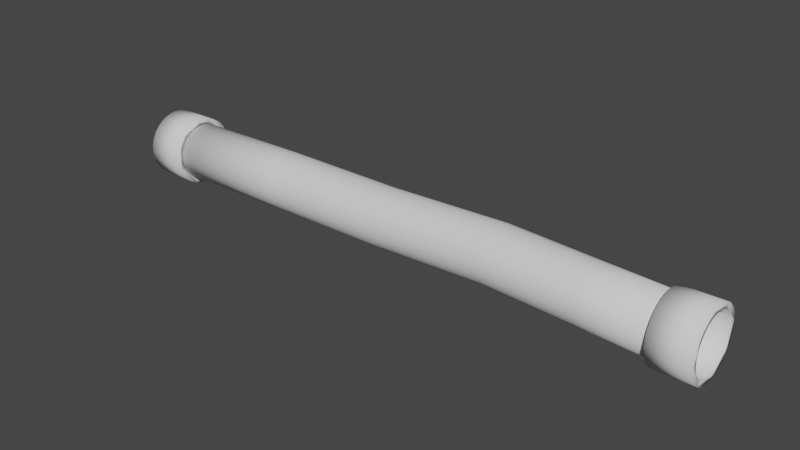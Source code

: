 # Source: PipeStraight.blend  (saved by Blender 2.93.21; exported with 4.5.12 LTS)
import bpy
from mathutils import Matrix  # noqa: F401  (used for matrix-valued properties, if any)

bpy.ops.wm.read_factory_settings(use_empty=True)
scene = bpy.context.scene
scene.name = 'Scene'

# ---- collections
col_collection = bpy.data.collections.new('Collection'); scene.collection.children.link(col_collection)

# ---- world
world_world = bpy.data.worlds.new('World'); scene.world = world_world
world_world.use_nodes = True; world_world.node_tree.nodes.clear()
_N = world_world.node_tree.nodes; _L = world_world.node_tree.links
n0 = _N.new('ShaderNodeOutputWorld'); n0.name = 'World Output'; n0.location = (300, 300)
n1 = _N.new('ShaderNodeBackground'); n1.name = 'Background'; n1.location = (10, 300)
n1.inputs[0].default_value = (0.05088, 0.05088, 0.05088, 1.0)
_L.new(n1.outputs[0], n0.inputs[0])
n0.is_active_output = True
world_world.color = (0.05088, 0.05088, 0.05088)
world_world.use_sun_shadow = False
world_world.sun_shadow_jitter_overblur = 0.0

# ---- meshes
me_cylinder_001 = bpy.data.meshes.new('Cylinder.001')
me_cylinder_001.from_pydata([(-2.681e-06, 1.2, -12.7), (-2.232e-06, 1.2, -11.3), (-6.126e-06, 1.2, -31.3), (-6.575e-06, 1.2, -32.7), (-0.2341, 1.177, -31.3), (-0.2341, 1.177, -32.7), (-0.4592, 1.109, -31.3), (-0.4592, 1.109, -32.7), (-0.6667, 0.9978, -31.3), (-0.6667, 0.9978, -32.7), (-0.8485, 0.8485, -31.3), (-0.8485, 0.8485, -32.7), (-0.9978, 0.6667, -31.3), (-0.9978, 0.6667, -32.7), (-1.109, 0.4592, -31.3), (-1.109, 0.4592, -32.7), (-1.177, 0.2341, -31.3), (-1.177, 0.2341, -32.7), (-1.2, 3.831e-06, -31.3), (-1.2, 4.342e-06, -32.7), (-1.177, -0.2341, -31.3), (-1.177, -0.2341, -32.7), (-1.109, -0.4592, -31.3), (-1.109, -0.4592, -32.7), (-0.9978, -0.6667, -31.3), (-0.9978, -0.6667, -32.7), (-0.8485, -0.8485, -31.3), (-0.8485, -0.8485, -32.7), (-0.6667, -0.9978, -31.3), (-0.6667, -0.9978, -32.7), (-0.4592, -1.109, -31.3), (-0.4592, -1.109, -32.7), (-0.2341, -1.177, -31.3), (-0.2341, -1.177, -32.7), (-5.697e-06, -1.2, -31.3), (-6.146e-06, -1.2, -32.7), (0.2341, -1.177, -31.3), (0.2341, -1.177, -32.7), (0.4592, -1.109, -31.3), (0.4592, -1.109, -32.7), (0.6667, -0.9978, -31.3), (0.6667, -0.9978, -32.7), (0.8485, -0.8485, -31.3), (0.8485, -0.8485, -32.7), (0.9978, -0.6667, -31.3), (0.9978, -0.6667, -32.7), (1.109, -0.4592, -31.3), (1.109, -0.4592, -32.7), (1.177, -0.2341, -31.3), (1.177, -0.2341, -32.7), (1.2, 4.221e-06, -31.3), (1.2, 4.731e-06, -32.7), (1.177, 0.2341, -31.3), (1.177, 0.2341, -32.7), (1.109, 0.4592, -31.3), (1.109, 0.4592, -32.7), (0.9978, 0.6667, -31.3), (0.9978, 0.6667, -32.7), (0.8485, 0.8485, -31.3), (0.8485, 0.8485, -32.7), (0.6667, 0.9978, -31.3), (0.6667, 0.9978, -32.7), (0.4592, 1.109, -31.3), (0.4592, 1.109, -32.7), (0.2341, 1.177, -31.3), (0.2341, 1.177, -32.7), (-0.2341, 1.177, -11.3), (-0.2341, 1.177, -12.7), (-0.4592, 1.109, -11.3), (-0.4592, 1.109, -12.7), (-0.6667, 0.9978, -11.3), (-0.6667, 0.9978, -12.7), (-0.8485, 0.8485, -11.3), (-0.8485, 0.8485, -12.7), (-0.9978, 0.6667, -11.3), (-0.9978, 0.6667, -12.7), (-1.109, 0.4592, -11.3), (-1.109, 0.4592, -12.7), (-1.177, 0.2341, -11.3), (-1.177, 0.2341, -12.7), (-1.2, 1.144e-06, -11.3), (-1.2, 1.655e-06, -12.7), (-1.177, -0.2341, -11.3), (-1.177, -0.2341, -12.7), (-1.109, -0.4592, -11.3), (-1.109, -0.4592, -12.7), (-0.9978, -0.6667, -11.3), (-0.9978, -0.6667, -12.7), (-0.8485, -0.8485, -11.3), (-0.8485, -0.8485, -12.7), (-0.6667, -0.9978, -11.3), (-0.6667, -0.9978, -12.7), (-0.4592, -1.109, -11.3), (-0.4592, -1.109, -12.7), (-0.2341, -1.177, -11.3), (-0.2341, -1.177, -12.7), (-1.803e-06, -1.2, -11.3), (-2.252e-06, -1.2, -12.7), (0.2341, -1.177, -11.3), (0.2341, -1.177, -12.7), (0.4592, -1.109, -11.3), (0.4592, -1.109, -12.7), (0.6667, -0.9978, -11.3), (0.6667, -0.9978, -12.7), (0.8485, -0.8485, -11.3), (0.8485, -0.8485, -12.7), (0.9978, -0.6667, -11.3), (0.9978, -0.6667, -12.7), (1.109, -0.4592, -11.3), (1.109, -0.4592, -12.7), (1.177, -0.2341, -11.3), (1.177, -0.2341, -12.7), (1.2, 1.533e-06, -11.3), (1.2, 2.044e-06, -12.7), (1.177, 0.2341, -11.3), (1.177, 0.2341, -12.7), (1.109, 0.4592, -11.3), (1.109, 0.4592, -12.7), (0.9978, 0.6667, -11.3), (0.9978, 0.6667, -12.7), (0.8485, 0.8485, -11.3), (0.8485, 0.8485, -12.7), (0.6667, 0.9978, -11.3), (0.6667, 0.9978, -12.7), (0.4592, 1.109, -11.3), (0.4592, 1.109, -12.7), (0.2341, 1.177, -11.3), (0.2341, 1.177, -12.7), (-0.06756, -1.039, -12.7), (-0.004507, -1.003, -11.3), (-0.06756, 0.9607, -12.7), (-0.004506, 0.9974, -11.3), (-0.2008, -0.9834, -32.7), (-0.2276, -0.9957, -31.3), (0.1626, 0.9658, -31.3), (-1.048, -0.2344, -12.7), (-0.03253, 0.985, -31.3), (0.8257, -0.5582, -32.7), (-1.068, -0.03933, -12.7), (0.523, 0.8165, -31.3), (0.9943, -0.002635, -32.7), (0.6746, 0.6922, -31.3), (-0.7747, -0.7464, -12.7), (0.975, -0.1977, -32.7), (-0.2008, 0.9782, -32.7), (-0.2276, 0.9658, -31.3), (-0.899, -0.5949, -12.7), (0.3502, 0.9089, -31.3), (-0.9914, -0.422, -12.7), (0.9181, -0.3853, -32.7), (0.7026, 0.7045, -11.3), (0.1893, -0.9834, -32.7), (0.1626, -0.9957, -31.3), (0.5511, 0.8288, -11.3), (0.9194, 0.3801, -11.3), (0.9763, 0.1925, -11.3), (0.827, 0.5529, -11.3), (-0.005746, 0.9974, -32.7), (-0.2627, -1.02, -12.7), (-0.005746, -1.003, -32.7), (-0.1996, -0.9834, -11.3), (-0.03253, -1.015, -31.3), (0.1275, 0.9415, -12.7), (0.1906, 0.9782, -11.3), (-0.3884, 0.9212, -32.7), (-0.4152, 0.9089, -31.3), (0.3769, -0.9265, -32.7), (0.3502, -0.9388, -31.3), (-0.899, 0.5162, -12.7), (-0.7747, 0.6678, -12.7), (-0.4502, 0.8845, -12.7), (-1.006, -0.002635, -32.7), (-0.9865, -0.1977, -32.7), (-0.6231, 0.7921, -12.7), (-0.5613, -0.8341, -32.7), (-0.7129, -0.7097, -32.7), (0.3151, 0.8845, -12.7), (0.3782, 0.9213, -11.3), (-0.3884, -0.9265, -32.7), (-0.4502, -0.9632, -12.7), (0.5498, -0.8341, -32.7), (0.523, -0.8464, -31.3), (-0.3872, -0.9265, -11.3), (-0.8372, -0.5582, -32.7), (-0.836, -0.5582, -11.3), (-0.5613, 0.8288, -32.7), (-0.5601, -0.8341, -11.3), (-0.5881, 0.8165, -31.3), (-0.7116, -0.7097, -11.3), (0.1906, -0.9834, -11.3), (0.3782, -0.9265, -11.3), (0.1275, -1.02, -12.7), (0.488, 0.7921, -12.7), (0.7014, -0.7097, -32.7), (0.6746, -0.7221, -31.3), (-0.6231, -0.8708, -12.7), (-0.7129, 0.7045, -32.7), (-0.7396, 0.6922, -31.3), (0.7989, -0.5705, -31.3), (-0.9853, -0.1977, -11.3), (0.6395, 0.6678, -12.7), (-0.8372, 0.5529, -32.7), (-1.005, -0.002621, -11.3), (0.3151, -0.9632, -12.7), (-0.864, 0.5406, -31.3), (-0.9284, -0.3853, -11.3), (-0.9865, 0.1925, -32.7), (-0.9296, 0.38, -32.7), (0.8913, -0.3976, -31.3), (-0.9564, 0.3677, -31.3), (0.7639, 0.5162, -12.7), (-1.048, 0.1558, -12.7), (-0.9914, 0.3434, -12.7), (0.7026, -0.7097, -11.3), (0.9483, -0.21, -31.3), (0.488, -0.8708, -12.7), (0.5511, -0.8341, -11.3), (0.1893, 0.9781, -32.7), (-0.2627, 0.9415, -12.7), (-1.013, 0.1801, -31.3), (0.3769, 0.9212, -32.7), (0.5498, 0.8288, -32.7), (0.8257, 0.5529, -32.7), (0.975, 0.1925, -32.7), (0.9181, 0.38, -32.7), (0.8563, 0.3433, -12.7), (0.7014, 0.7045, -32.7), (0.9675, -0.01495, -31.3), (-1.033, -0.01495, -31.3), (0.8563, -0.422, -12.7), (0.7639, -0.5949, -12.7), (0.6395, -0.7464, -12.7), (-0.9853, 0.1925, -11.3), (-0.836, 0.5529, -11.3), (-0.9284, 0.3801, -11.3), (0.9132, 0.1558, -12.7), (-0.3872, 0.9213, -11.3), (-0.5601, 0.8288, -11.3), (0.9483, 0.1801, -31.3), (0.827, -0.5582, -11.3), (-1.013, -0.21, -31.3), (0.9324, -0.03933, -12.7), (-0.7116, 0.7045, -11.3), (0.9132, -0.2344, -12.7), (0.8913, 0.3677, -31.3), (0.9763, -0.1977, -11.3), (0.9194, -0.3853, -11.3), (-0.9296, -0.3853, -32.7), (0.9955, -0.002621, -11.3), (-0.9564, -0.3976, -31.3), (-0.4152, -0.9388, -31.3), (0.7989, 0.5406, -31.3), (-0.864, -0.5705, -31.3), (-0.1996, 0.9782, -11.3), (-0.5881, -0.8464, -31.3), (-0.7396, -0.7221, -31.3), (-6.036e-06, 1.0, -32.0), (-2.57e-06, 1.0, -12.2), (0.1951, 0.9808, -32.0), (0.1951, 0.9808, -12.2), (0.3827, 0.9239, -32.0), (0.3827, 0.9239, -12.2), (0.5556, 0.8315, -32.0), (0.5556, 0.8315, -12.2), (0.7071, 0.7071, -32.0), (0.7071, 0.7071, -12.2), (0.8315, 0.5556, -32.0), (0.8315, 0.5556, -12.2), (0.9239, 0.3827, -32.0), (0.9239, 0.3827, -12.2), (0.9808, 0.1951, -32.0), (0.9808, 0.1951, -12.2), (1.0, 4.121e-06, -32.0), (1.0, 1.73e-06, -12.2), (0.9808, -0.1951, -32.0), (0.9808, -0.1951, -12.2), (0.9239, -0.3827, -32.0), (0.9239, -0.3827, -12.2), (0.8315, -0.5556, -32.0), (0.8315, -0.5556, -12.2), (0.7071, -0.7071, -32.0), (0.7071, -0.7071, -12.2), (0.5556, -0.8315, -32.0), (0.5556, -0.8315, -12.2), (0.3827, -0.9239, -32.0), (0.3827, -0.9239, -12.2), (0.1951, -0.9808, -32.0), (0.1951, -0.9808, -12.2), (-6.123e-06, -1.0, -32.0), (-2.658e-06, -1.0, -12.2), (-0.1951, -0.9808, -32.0), (-0.1951, -0.9808, -12.2), (-0.3827, -0.9239, -32.0), (-0.3827, -0.9239, -12.2), (-0.5556, -0.8315, -32.0), (-0.5556, -0.8315, -12.2), (-0.7071, -0.7071, -32.0), (-0.7071, -0.7071, -12.2), (-0.8315, -0.5556, -32.0), (-0.8315, -0.5556, -12.2), (-0.9239, -0.3827, -32.0), (-0.9239, -0.3827, -12.2), (-0.9808, -0.1951, -32.0), (-0.9808, -0.1951, -12.2), (-1.0, 4.177e-06, -32.0), (-1.0, 1.785e-06, -12.2), (-0.9808, 0.1951, -32.0), (-0.9808, 0.1951, -12.2), (-0.9239, 0.3827, -32.0), (-0.9239, 0.3827, -12.2), (-0.8315, 0.5556, -32.0), (-0.8315, 0.5556, -12.2), (-0.7071, 0.7071, -32.0), (-0.7071, 0.7071, -12.2), (-0.5556, 0.8315, -32.0), (-0.5556, 0.8315, -12.2), (-0.3827, 0.9239, -32.0), (-0.3827, 0.9239, -12.2), (-0.1951, 0.9808, -32.0), (-0.1951, 0.9808, -12.2), (-0.1153, 0.947, -26.97), (0.07977, 0.9278, -26.97), (0.2674, 0.8708, -26.97), (0.4402, 0.7784, -26.97), (0.5918, 0.6541, -26.97), (0.7161, 0.5025, -26.97), (0.8086, 0.3297, -26.97), (0.8655, 0.1421, -26.97), (0.8847, -0.05303, -26.97), (0.8655, -0.2481, -26.97), (0.8086, -0.4357, -26.97), (0.7161, -0.6086, -26.97), (0.5918, -0.7601, -26.97), (0.4402, -0.8845, -26.97), (0.2674, -0.9769, -26.97), (0.07977, -1.034, -26.97), (-0.1153, -1.053, -26.97), (-0.3104, -1.034, -26.97), (-0.498, -0.9769, -26.97), (-0.6709, -0.8845, -26.97), (-0.8224, -0.7601, -26.97), (-0.9468, -0.6086, -26.97), (-1.039, -0.4357, -26.97), (-1.096, -0.2481, -26.97), (-1.115, -0.05303, -26.97), (-1.096, 0.1421, -26.97), (-1.039, 0.3297, -26.97), (-0.9468, 0.5025, -26.97), (-0.8224, 0.6541, -26.97), (-0.6709, 0.7784, -26.97), (-0.498, 0.8708, -26.97), (-0.3104, 0.9278, -26.97), (-0.232, 1.02, -18.27), (-0.03695, 1.001, -18.27), (0.1506, 0.9439, -18.27), (0.3235, 0.8515, -18.27), (0.4751, 0.7272, -18.27), (0.5994, 0.5756, -18.27), (0.6918, 0.4028, -18.27), (0.7487, 0.2152, -18.27), (0.768, 0.02007, -18.27), (0.7487, -0.175, -18.27), (0.6918, -0.3626, -18.27), (0.5994, -0.5355, -18.27), (0.4751, -0.687, -18.27), (0.3235, -0.8114, -18.27), (0.1506, -0.9038, -18.27), (-0.03695, -0.9607, -18.27), (-0.232, -0.9799, -18.27), (-0.4271, -0.9607, -18.27), (-0.6147, -0.9038, -18.27), (-0.7876, -0.8114, -18.27), (-0.9391, -0.687, -18.27), (-1.064, -0.5355, -18.27), (-1.156, -0.3626, -18.27), (-1.213, -0.175, -18.27), (-1.232, 0.02007, -18.27), (-1.213, 0.2152, -18.27), (-1.156, 0.4028, -18.27), (-1.064, 0.5756, -18.27), (-0.9391, 0.7272, -18.27), (-0.7876, 0.8515, -18.27), (-0.6147, 0.9439, -18.27), (-0.4271, 1.001, -18.27), (0.1733, 1.081, -22.71), (0.3609, 1.024, -22.71), (0.5338, 0.9315, -22.71), (0.6853, 0.8071, -22.71), (0.8097, 0.6556, -22.71), (0.9021, 0.4827, -22.71), (0.959, 0.2951, -22.71), (0.9782, 0.1, -22.71), (0.959, -0.09509, -22.71), (0.9021, -0.2827, -22.71), (0.8097, -0.4556, -22.71), (0.6853, -0.6071, -22.71), (0.5338, -0.7315, -22.71), (0.3609, -0.8239, -22.71), (0.1733, -0.8808, -22.71), (-0.02176, -0.9, -22.71), (-0.2169, -0.8808, -22.71), (-0.4044, -0.8239, -22.71), (-0.5773, -0.7315, -22.71), (-0.7289, -0.6071, -22.71), (-0.8532, -0.4556, -22.71), (-0.9456, -0.2827, -22.71), (-1.003, -0.09509, -22.71), (-1.022, 0.1, -22.71), (-1.003, 0.2951, -22.71), (-0.9456, 0.4827, -22.71), (-0.8532, 0.6556, -22.71), (-0.7289, 0.8071, -22.71), (-0.5773, 0.9315, -22.71), (-0.4044, 1.024, -22.71), (-0.2169, 1.081, -22.71), (-0.02176, 1.1, -22.71), (-0.1718, 0.9, -15.01), (0.02333, 0.8808, -15.01), (0.2109, 0.8239, -15.01), (0.3838, 0.7315, -15.01), (0.5353, 0.6071, -15.01), (0.6597, 0.4556, -15.01), (0.7521, 0.2827, -15.01), (0.809, 0.09509, -15.01), (0.8282, -0.1, -15.01), (0.809, -0.2951, -15.01), (0.7521, -0.4827, -15.01), (0.6597, -0.6556, -15.01), (0.5353, -0.8071, -15.01), (0.3838, -0.9315, -15.01), (0.2109, -1.024, -15.01), (0.02333, -1.081, -15.01), (-0.1718, -1.1, -15.01), (-0.3668, -1.081, -15.01), (-0.5544, -1.024, -15.01), (-0.7273, -0.9315, -15.01), (-0.8789, -0.8071, -15.01), (-1.003, -0.6556, -15.01), (-1.096, -0.4827, -15.01), (-1.153, -0.2951, -15.01), (-1.172, -0.1, -15.01), (-1.153, 0.09509, -15.01), (-1.096, 0.2827, -15.01), (-1.003, 0.4556, -15.01), (-0.8789, 0.6071, -15.01), (-0.7273, 0.7315, -15.01), (-0.5544, 0.8239, -15.01), (-0.3668, 0.8808, -15.01)], [], [(148, 85, 83, 81, 79, 77, 75, 73, 71, 69, 67, 0, 127, 125, 123, 121, 119, 117, 115, 113, 111, 109, 107, 105, 103, 101, 99, 97, 95, 93, 91, 195, 179, 158, 128, 191, 203, 215, 231, 230, 229, 243, 241, 235, 225, 210, 200, 192, 176, 162, 130, 218, 170, 173, 169, 168, 212, 211, 138, 135), (91, 89, 87, 85, 148, 146, 142, 195), (2, 3, 5, 4), (122, 123, 125, 124), (4, 5, 7, 6), (120, 121, 123, 122), (6, 7, 9, 8), (118, 119, 121, 120), (8, 9, 11, 10), (116, 117, 119, 118), (10, 11, 13, 12), (114, 115, 117, 116), (12, 13, 15, 14), (112, 113, 115, 114), (14, 15, 17, 16), (110, 111, 113, 112), (16, 17, 19, 18), (108, 109, 111, 110), (18, 19, 21, 20), (106, 107, 109, 108), (20, 21, 23, 22), (104, 105, 107, 106), (22, 23, 25, 24), (102, 103, 105, 104), (24, 25, 27, 26), (100, 101, 103, 102), (26, 27, 29, 28), (98, 99, 101, 100), (28, 29, 31, 30), (96, 97, 99, 98), (30, 31, 33, 32), (94, 95, 97, 96), (32, 33, 35, 34), (92, 93, 95, 94), (34, 35, 37, 36), (90, 91, 93, 92), (36, 37, 39, 38), (88, 89, 91, 90), (38, 39, 41, 40), (86, 87, 89, 88), (40, 41, 43, 42), (84, 85, 87, 86), (42, 43, 45, 44), (82, 83, 85, 84), (44, 45, 47, 46), (80, 81, 83, 82), (46, 47, 49, 48), (78, 79, 81, 80), (48, 49, 51, 50), (76, 77, 79, 78), (50, 51, 53, 52), (74, 75, 77, 76), (52, 53, 55, 54), (72, 73, 75, 74), (54, 55, 57, 56), (70, 71, 73, 72), (56, 57, 59, 58), (186, 90, 92, 94, 96, 98, 100, 102, 104, 106, 108, 110, 112, 114, 116, 118, 120, 122, 124, 126, 1, 66, 68, 70, 72, 74, 76, 78, 80, 82, 84, 205, 199, 202, 232, 234, 233, 242, 237, 236, 253, 131, 163, 177, 153, 150, 156, 154, 155, 248, 245, 246, 239, 213, 216, 190, 189, 129, 160, 182), (205, 84, 86, 88, 90, 186, 188, 184), (68, 69, 71, 70), (58, 59, 61, 60), (126, 127, 0, 1), (66, 67, 69, 68), (60, 61, 63, 62), (174, 29, 27, 25, 23, 21, 19, 17, 206, 171, 172, 247, 183, 175), (206, 17, 15, 13, 11, 9, 7, 5, 3, 65, 63, 61, 59, 57, 55, 53, 51, 49, 47, 45, 43, 41, 39, 37, 35, 33, 31, 29, 174, 178, 132, 159, 151, 166, 180, 193, 137, 149, 143, 140, 223, 224, 222, 226, 221, 220, 217, 157, 144, 164, 185, 196, 201, 207), (1, 0, 67, 66), (62, 63, 65, 64), (124, 125, 127, 126), (64, 65, 3, 2), (16, 18, 20, 22, 24, 26, 255, 252, 249, 240, 228, 219), (255, 26, 28, 30, 32, 34, 36, 38, 40, 42, 44, 46, 48, 50, 52, 54, 56, 58, 60, 62, 64, 2, 4, 6, 8, 10, 12, 14, 16, 219, 209, 204, 197, 187, 165, 145, 136, 134, 147, 139, 141, 251, 244, 238, 227, 214, 208, 198, 194, 181, 167, 152, 161, 133, 250, 254), (131, 130, 162, 163), (163, 162, 176, 177), (177, 176, 192, 153), (153, 192, 200, 150), (156, 150, 200, 210), (154, 156, 210, 225), (155, 154, 225, 235), (241, 248, 155, 235), (248, 241, 243, 245), (243, 229, 246, 245), (229, 230, 239, 246), (213, 239, 230, 231), (216, 213, 231, 215), (190, 216, 215, 203), (189, 190, 203, 191), (191, 128, 129, 189), (129, 128, 158, 160), (158, 179, 182, 160), (186, 182, 179, 195), (142, 188, 186, 195), (188, 142, 146, 184), (184, 146, 148, 205), (205, 148, 135, 199), (199, 135, 138, 202), (211, 232, 202, 138), (232, 211, 212, 234), (234, 212, 168, 233), (233, 168, 169, 242), (242, 169, 173, 237), (170, 236, 237, 173), (218, 253, 236, 170), (253, 218, 130, 131), (145, 144, 157, 136), (165, 164, 144, 145), (164, 165, 187, 185), (187, 197, 196, 185), (204, 201, 196, 197), (209, 207, 201, 204), (219, 206, 207, 209), (228, 171, 206, 219), (240, 172, 171, 228), (249, 247, 172, 240), (252, 183, 247, 249), (255, 175, 183, 252), (254, 174, 175, 255), (250, 178, 174, 254), (178, 250, 133, 132), (161, 159, 132, 133), (152, 151, 159, 161), (167, 166, 151, 152), (166, 167, 181, 180), (194, 193, 180, 181), (198, 137, 193, 194), (208, 149, 137, 198), (214, 143, 149, 208), (227, 140, 143, 214), (238, 223, 140, 227), (244, 224, 223, 238), (251, 222, 224, 244), (251, 141, 226, 222), (226, 141, 139, 221), (221, 139, 147, 220), (220, 147, 134, 217), (217, 134, 136, 157), (416, 257, 259, 417), (417, 259, 261, 418), (418, 261, 263, 419), (419, 263, 265, 420), (420, 265, 267, 421), (421, 267, 269, 422), (422, 269, 271, 423), (423, 271, 273, 424), (424, 273, 275, 425), (425, 275, 277, 426), (426, 277, 279, 427), (427, 279, 281, 428), (428, 281, 283, 429), (429, 283, 285, 430), (430, 285, 287, 431), (431, 287, 289, 432), (432, 289, 291, 433), (433, 291, 293, 434), (434, 293, 295, 435), (435, 295, 297, 436), (436, 297, 299, 437), (437, 299, 301, 438), (438, 301, 303, 439), (439, 303, 305, 440), (440, 305, 307, 441), (441, 307, 309, 442), (442, 309, 311, 443), (443, 311, 313, 444), (444, 313, 315, 445), (445, 315, 317, 446), (259, 257, 319, 317, 315, 313, 311, 309, 307, 305, 303, 301, 299, 297, 295, 293, 291, 289, 287, 285, 283, 281, 279, 277, 275, 273, 271, 269, 267, 265, 263, 261), (446, 317, 319, 447), (447, 319, 257, 416), (256, 258, 260, 262, 264, 266, 268, 270, 272, 274, 276, 278, 280, 282, 284, 286, 288, 290, 292, 294, 296, 298, 300, 302, 304, 306, 308, 310, 312, 314, 316, 318), (318, 351, 320, 256), (316, 350, 351, 318), (314, 349, 350, 316), (312, 348, 349, 314), (310, 347, 348, 312), (308, 346, 347, 310), (306, 345, 346, 308), (304, 344, 345, 306), (302, 343, 344, 304), (300, 342, 343, 302), (298, 341, 342, 300), (296, 340, 341, 298), (294, 339, 340, 296), (292, 338, 339, 294), (290, 337, 338, 292), (288, 336, 337, 290), (286, 335, 336, 288), (284, 334, 335, 286), (282, 333, 334, 284), (280, 332, 333, 282), (278, 331, 332, 280), (276, 330, 331, 278), (274, 329, 330, 276), (272, 328, 329, 274), (270, 327, 328, 272), (268, 326, 327, 270), (266, 325, 326, 268), (264, 324, 325, 266), (262, 323, 324, 264), (260, 322, 323, 262), (258, 321, 322, 260), (256, 320, 321, 258), (414, 383, 352, 415), (413, 382, 383, 414), (412, 381, 382, 413), (411, 380, 381, 412), (410, 379, 380, 411), (409, 378, 379, 410), (408, 377, 378, 409), (407, 376, 377, 408), (406, 375, 376, 407), (405, 374, 375, 406), (404, 373, 374, 405), (403, 372, 373, 404), (402, 371, 372, 403), (401, 370, 371, 402), (400, 369, 370, 401), (399, 368, 369, 400), (398, 367, 368, 399), (397, 366, 367, 398), (396, 365, 366, 397), (395, 364, 365, 396), (394, 363, 364, 395), (393, 362, 363, 394), (392, 361, 362, 393), (391, 360, 361, 392), (390, 359, 360, 391), (389, 358, 359, 390), (388, 357, 358, 389), (387, 356, 357, 388), (386, 355, 356, 387), (385, 354, 355, 386), (384, 353, 354, 385), (415, 352, 353, 384), (320, 415, 384, 321), (321, 384, 385, 322), (322, 385, 386, 323), (323, 386, 387, 324), (324, 387, 388, 325), (325, 388, 389, 326), (326, 389, 390, 327), (327, 390, 391, 328), (328, 391, 392, 329), (329, 392, 393, 330), (330, 393, 394, 331), (331, 394, 395, 332), (332, 395, 396, 333), (333, 396, 397, 334), (334, 397, 398, 335), (335, 398, 399, 336), (336, 399, 400, 337), (337, 400, 401, 338), (338, 401, 402, 339), (339, 402, 403, 340), (340, 403, 404, 341), (341, 404, 405, 342), (342, 405, 406, 343), (343, 406, 407, 344), (344, 407, 408, 345), (345, 408, 409, 346), (346, 409, 410, 347), (347, 410, 411, 348), (348, 411, 412, 349), (349, 412, 413, 350), (350, 413, 414, 351), (351, 414, 415, 320), (383, 447, 416, 352), (382, 446, 447, 383), (381, 445, 446, 382), (380, 444, 445, 381), (379, 443, 444, 380), (378, 442, 443, 379), (377, 441, 442, 378), (376, 440, 441, 377), (375, 439, 440, 376), (374, 438, 439, 375), (373, 437, 438, 374), (372, 436, 437, 373), (371, 435, 436, 372), (370, 434, 435, 371), (369, 433, 434, 370), (368, 432, 433, 369), (367, 431, 432, 368), (366, 430, 431, 367), (365, 429, 430, 366), (364, 428, 429, 365), (363, 427, 428, 364), (362, 426, 427, 363), (361, 425, 426, 362), (360, 424, 425, 361), (359, 423, 424, 360), (358, 422, 423, 359), (357, 421, 422, 358), (356, 420, 421, 357), (355, 419, 420, 356), (354, 418, 419, 355), (353, 417, 418, 354), (352, 416, 417, 353)])
me_cylinder_001.polygons.foreach_set('use_smooth', [True] * 298)
_uv = me_cylinder_001.uv_layers.new(name='UVMap')
_uv.uv.foreach_set('vector', [0.4483, 0.1656, 0.4717, 0.1582, 0.4854, 0.2032, 0.49, 0.25, 0.4854, 0.2968, 0.4717, 0.3418, 0.4496, 0.3833, 0.4197, 0.4197, 0.3833, 0.4496, 0.3418, 0.4717, 0.2968, 0.4854, 0.25, 0.49, 0.2032, 0.4854, 0.1582, 0.4717, 0.1167, 0.4496, 0.08029, 0.4197, 0.05045, 0.3833, 0.02827, 0.3418, 0.01461, 0.2968, 0.01, 0.25, 0.01461, 0.2032, 0.02827, 0.1582, 0.05045, 0.1167, 0.08029, 0.08029, 0.1167, 0.05045, 0.1582, 0.02827, 0.2032, 0.01461, 0.25, 0.01, 0.2968, 0.01461, 0.3418, 0.02827, 0.3833, 0.05045, 0.3746, 0.07584, 0.34, 0.05736, 0.3025, 0.04598, 0.2635, 0.04213, 0.2245, 0.04598, 0.187, 0.05736, 0.1524, 0.07584, 0.1221, 0.1007, 0.09722, 0.131, 0.07874, 0.1656, 0.06736, 0.2031, 0.06351, 0.2421, 0.06736, 0.2812, 0.07874, 0.3187, 0.09722, 0.3532, 0.1221, 0.3836, 0.1524, 0.4084, 0.187, 0.4269, 0.2245, 0.4383, 0.2635, 0.4421, 0.3025, 0.4383, 0.34, 0.4269, 0.3746, 0.4084, 0.4049, 0.3836, 0.4298, 0.3532, 0.4483, 0.3187, 0.4597, 0.2812, 0.4635, 0.2421, 0.4597, 0.2031, 0.3833, 0.05045, 0.4197, 0.08029, 0.4496, 0.1167, 0.4717, 0.1582, 0.4483, 0.1656, 0.4298, 0.131, 0.4049, 0.1007, 0.3746, 0.07584, 1.0, 0.5, 1.0, 1.0, 0.9688, 1.0, 0.9688, 0.5, 0.09375, 0.5, 0.09375, 1.0, 0.0625, 1.0, 0.0625, 0.5, 0.9688, 0.5, 0.9688, 1.0, 0.9375, 1.0, 0.9375, 0.5, 0.125, 0.5, 0.125, 1.0, 0.09375, 1.0, 0.09375, 0.5, 0.9375, 0.5, 0.9375, 1.0, 0.9062, 1.0, 0.9062, 0.5, 0.1562, 0.5, 0.1562, 1.0, 0.125, 1.0, 0.125, 0.5, 0.9062, 0.5, 0.9062, 1.0, 0.875, 1.0, 0.875, 0.5, 0.1875, 0.5, 0.1875, 1.0, 0.1562, 1.0, 0.1562, 0.5, 0.875, 0.5, 0.875, 1.0, 0.8438, 1.0, 0.8438, 0.5, 0.2188, 0.5, 0.2188, 1.0, 0.1875, 1.0, 0.1875, 0.5, 0.8438, 0.5, 0.8438, 1.0, 0.8125, 1.0, 0.8125, 0.5, 0.25, 0.5, 0.25, 1.0, 0.2188, 1.0, 0.2188, 0.5, 0.8125, 0.5, 0.8125, 1.0, 0.7812, 1.0, 0.7812, 0.5, 0.2812, 0.5, 0.2812, 1.0, 0.25, 1.0, 0.25, 0.5, 0.7812, 0.5, 0.7812, 1.0, 0.75, 1.0, 0.75, 0.5, 0.3125, 0.5, 0.3125, 1.0, 0.2812, 1.0, 0.2812, 0.5, 0.75, 0.5, 0.75, 1.0, 0.7188, 1.0, 0.7188, 0.5, 0.3438, 0.5, 0.3438, 1.0, 0.3125, 1.0, 0.3125, 0.5, 0.7188, 0.5, 0.7188, 1.0, 0.6875, 1.0, 0.6875, 0.5, 0.375, 0.5, 0.375, 1.0, 0.3438, 1.0, 0.3438, 0.5, 0.6875, 0.5, 0.6875, 1.0, 0.6562, 1.0, 0.6562, 0.5, 0.4062, 0.5, 0.4062, 1.0, 0.375, 1.0, 0.375, 0.5, 0.6562, 0.5, 0.6562, 1.0, 0.625, 1.0, 0.625, 0.5, 0.4375, 0.5, 0.4375, 1.0, 0.4062, 1.0, 0.4062, 0.5, 0.625, 0.5, 0.625, 1.0, 0.5938, 1.0, 0.5938, 0.5, 0.4688, 0.5, 0.4688, 1.0, 0.4375, 1.0, 0.4375, 0.5, 0.5938, 0.5, 0.5938, 1.0, 0.5625, 1.0, 0.5625, 0.5, 0.5, 0.5, 0.5, 1.0, 0.4688, 1.0, 0.4688, 0.5, 0.5625, 0.5, 0.5625, 1.0, 0.5312, 1.0, 0.5312, 0.5, 0.5312, 0.5, 0.5312, 1.0, 0.5, 1.0, 0.5, 0.5, 0.5312, 0.5, 0.5312, 1.0, 0.5, 1.0, 0.5, 0.5, 0.5625, 0.5, 0.5625, 1.0, 0.5312, 1.0, 0.5312, 0.5, 0.5, 0.5, 0.5, 1.0, 0.4688, 1.0, 0.4688, 0.5, 0.5938, 0.5, 0.5938, 1.0, 0.5625, 1.0, 0.5625, 0.5, 0.4688, 0.5, 0.4688, 1.0, 0.4375, 1.0, 0.4375, 0.5, 0.625, 0.5, 0.625, 1.0, 0.5938, 1.0, 0.5938, 0.5, 0.4375, 0.5, 0.4375, 1.0, 0.4062, 1.0, 0.4062, 0.5, 0.6562, 0.5, 0.6562, 1.0, 0.625, 1.0, 0.625, 0.5, 0.4062, 0.5, 0.4062, 1.0, 0.375, 1.0, 0.375, 0.5, 0.6875, 0.5, 0.6875, 1.0, 0.6562, 1.0, 0.6562, 0.5, 0.375, 0.5, 0.375, 1.0, 0.3438, 1.0, 0.3438, 0.5, 0.7188, 0.5, 0.7188, 1.0, 0.6875, 1.0, 0.6875, 0.5, 0.3438, 0.5, 0.3438, 1.0, 0.3125, 1.0, 0.3125, 0.5, 0.75, 0.5, 0.75, 1.0, 0.7188, 1.0, 0.7188, 0.5, 0.3125, 0.5, 0.3125, 1.0, 0.2812, 1.0, 0.2812, 0.5, 0.7812, 0.5, 0.7812, 1.0, 0.75, 1.0, 0.75, 0.5, 0.2812, 0.5, 0.2812, 1.0, 0.25, 1.0, 0.25, 0.5, 0.8125, 0.5, 0.8125, 1.0, 0.7812, 1.0, 0.7812, 0.5, 0.25, 0.5, 0.25, 1.0, 0.2188, 1.0, 0.2188, 0.5, 0.8438, 0.5, 0.8438, 1.0, 0.8125, 1.0, 0.8125, 0.5, 0.2188, 0.5, 0.2188, 1.0, 0.1875, 1.0, 0.1875, 0.5, 0.875, 0.5, 0.875, 1.0, 0.8438, 1.0, 0.8438, 0.5, 0.1875, 0.5, 0.1875, 1.0, 0.1562, 1.0, 0.1562, 0.5, 0.9062, 0.5, 0.9062, 1.0, 0.875, 1.0, 0.875, 0.5, 0.1562, 0.5, 0.1562, 1.0, 0.125, 1.0, 0.125, 0.5, 0.862, 0.08318, 0.8833, 0.05045, 0.8418, 0.02827, 0.7968, 0.01461, 0.75, 0.01, 0.7032, 0.01461, 0.6582, 0.02827, 0.6167, 0.05045, 0.5803, 0.08029, 0.5504, 0.1167, 0.5283, 0.1582, 0.5146, 0.2032, 0.51, 0.25, 0.5146, 0.2968, 0.5283, 0.3418, 0.5504, 0.3833, 0.5803, 0.4197, 0.6167, 0.4496, 0.6582, 0.4717, 0.7032, 0.4854, 0.75, 0.49, 0.7968, 0.4854, 0.8418, 0.4717, 0.8833, 0.4496, 0.9197, 0.4197, 0.9496, 0.3833, 0.9717, 0.3418, 0.9854, 0.2968, 0.99, 0.25, 0.9854, 0.2032, 0.9717, 0.1582, 0.9357, 0.1729, 0.9471, 0.2105, 0.9509, 0.2495, 0.9471, 0.2885, 0.9357, 0.326, 0.9172, 0.3606, 0.8923, 0.3909, 0.862, 0.4158, 0.8274, 0.4343, 0.7899, 0.4456, 0.7509, 0.4495, 0.7119, 0.4456, 0.6744, 0.4343, 0.6398, 0.4158, 0.6095, 0.3909, 0.5846, 0.3606, 0.5661, 0.326, 0.5547, 0.2885, 0.5509, 0.2495, 0.5547, 0.2105, 0.5661, 0.1729, 0.5846, 0.1384, 0.6095, 0.1081, 0.6398, 0.08318, 0.6744, 0.0647, 0.7119, 0.05332, 0.7509, 0.04948, 0.7899, 0.05332, 0.8274, 0.0647, 0.9357, 0.1729, 0.9717, 0.1582, 0.9496, 0.1167, 0.9197, 0.08029, 0.8833, 0.05045, 0.862, 0.08318, 0.8923, 0.1081, 0.9172, 0.1384, 0.9375, 0.5, 0.9375, 1.0, 0.9062, 1.0, 0.9062, 0.5, 0.125, 0.5, 0.125, 1.0, 0.09375, 1.0, 0.09375, 0.5, 0.03125, 0.5, 0.03125, 1.0, 0.0, 1.0, 0.0, 0.5, 0.9688, 0.5, 0.9688, 1.0, 0.9375, 1.0, 0.9375, 0.5, 0.09375, 0.5, 0.09375, 1.0, 0.0625, 1.0, 0.0625, 0.5, 0.3623, 0.08318, 0.3833, 0.05045, 0.4197, 0.08029, 0.4496, 0.1167, 0.4717, 0.1582, 0.4854, 0.2032, 0.49, 0.25, 0.4854, 0.2968, 0.4473, 0.2885, 0.4511, 0.2495, 0.4473, 0.2105, 0.4359, 0.1729, 0.4174, 0.1384, 0.3926, 0.1081, 0.4473, 0.2885, 0.4854, 0.2968, 0.4717, 0.3418, 0.4496, 0.3833, 0.4197, 0.4197, 0.3833, 0.4496, 0.3418, 0.4717, 0.2968, 0.4854, 0.25, 0.49, 0.2032, 0.4854, 0.1582, 0.4717, 0.1167, 0.4496, 0.08029, 0.4197, 0.05045, 0.3833, 0.02827, 0.3418, 0.01461, 0.2968, 0.01, 0.25, 0.01461, 0.2032, 0.02827, 0.1582, 0.05045, 0.1167, 0.08029, 0.08029, 0.1167, 0.05045, 0.1582, 0.02827, 0.2032, 0.01461, 0.25, 0.01, 0.2968, 0.01461, 0.3418, 0.02827, 0.3833, 0.05045, 0.3623, 0.08318, 0.3277, 0.0647, 0.2902, 0.05331, 0.2511, 0.04947, 0.2121, 0.05331, 0.1746, 0.0647, 0.14, 0.08318, 0.1097, 0.1081, 0.08485, 0.1384, 0.06637, 0.1729, 0.05499, 0.2105, 0.05115, 0.2495, 0.05499, 0.2885, 0.06637, 0.326, 0.08485, 0.3606, 0.1097, 0.3909, 0.14, 0.4158, 0.1746, 0.4342, 0.2121, 0.4456, 0.2511, 0.4495, 0.2902, 0.4456, 0.3277, 0.4342, 0.3623, 0.4158, 0.3926, 0.3909, 0.4174, 0.3606, 0.4359, 0.326, 1.0, 0.5, 1.0, 1.0, 0.9688, 1.0, 0.9688, 0.5, 0.0625, 0.5, 0.0625, 1.0, 0.03125, 1.0, 0.03125, 0.5, 0.0625, 0.5, 0.0625, 1.0, 0.03125, 1.0, 0.03125, 0.5, 0.03125, 0.5, 0.03125, 1.0, 0.0, 1.0, 0.0, 0.5, 0.9854, 0.2968, 0.99, 0.25, 0.9854, 0.2032, 0.9717, 0.1582, 0.9496, 0.1167, 0.9197, 0.08029, 0.8979, 0.1056, 0.9228, 0.1359, 0.9413, 0.1705, 0.9527, 0.208, 0.9565, 0.247, 0.9527, 0.286, 0.8979, 0.1056, 0.9197, 0.08029, 0.8833, 0.05045, 0.8418, 0.02827, 0.7968, 0.01461, 0.75, 0.01, 0.7032, 0.01461, 0.6582, 0.02827, 0.6167, 0.05045, 0.5803, 0.08029, 0.5504, 0.1167, 0.5283, 0.1582, 0.5146, 0.2032, 0.51, 0.25, 0.5146, 0.2968, 0.5283, 0.3418, 0.5504, 0.3833, 0.5803, 0.4197, 0.6167, 0.4496, 0.6582, 0.4717, 0.7032, 0.4854, 0.75, 0.49, 0.7968, 0.4854, 0.8418, 0.4717, 0.8833, 0.4496, 0.9197, 0.4197, 0.9496, 0.3833, 0.9717, 0.3418, 0.9854, 0.2968, 0.9527, 0.286, 0.9413, 0.3235, 0.9228, 0.3581, 0.8979, 0.3884, 0.8676, 0.4133, 0.833, 0.4318, 0.7955, 0.4432, 0.7565, 0.447, 0.7175, 0.4432, 0.68, 0.4318, 0.6454, 0.4133, 0.6151, 0.3884, 0.5902, 0.3581, 0.5717, 0.3235, 0.5603, 0.286, 0.5565, 0.247, 0.5603, 0.208, 0.5717, 0.1705, 0.5902, 0.1359, 0.6151, 0.1056, 0.6454, 0.08071, 0.68, 0.06223, 0.7175, 0.05085, 0.7565, 0.04701, 0.7955, 0.05085, 0.833, 0.06223, 0.8676, 0.08071, 1.0, 0.9979, 1.006, 0.9689, 0.9751, 0.9689, 0.9692, 0.9979, 0.9692, 0.9979, 0.9751, 0.9689, 0.9436, 0.9689, 0.9379, 0.9979, 0.9379, 0.9979, 0.9436, 0.9689, 0.9119, 0.9689, 0.9066, 0.9979, 0.9066, 0.9979, 0.9119, 0.9689, 0.88, 0.9689, 0.8753, 0.9979, 0.844, 0.9979, 0.8753, 0.9979, 0.88, 0.9689, 0.8478, 0.9689, 0.8127, 0.9979, 0.844, 0.9979, 0.8478, 0.9689, 0.8155, 0.9689, 0.7814, 0.9979, 0.8127, 0.9979, 0.8155, 0.9689, 0.7831, 0.9689, 0.75, 0.9689, 0.75, 0.9979, 0.7814, 0.9979, 0.7831, 0.9689, 0.75, 0.9979, 0.75, 0.9689, 0.7169, 0.9689, 0.7186, 0.9979, 0.7169, 0.9689, 0.6845, 0.9689, 0.6873, 0.9979, 0.7186, 0.9979, 0.6845, 0.9689, 0.6522, 0.9689, 0.656, 0.9979, 0.6873, 0.9979, 0.6247, 0.9979, 0.656, 0.9979, 0.6522, 0.9689, 0.62, 0.9689, 0.5934, 0.9979, 0.6247, 0.9979, 0.62, 0.9689, 0.5881, 0.9689, 0.5621, 0.9979, 0.5934, 0.9979, 0.5881, 0.9689, 0.5564, 0.9689, 0.5308, 0.9979, 0.5621, 0.9979, 0.5564, 0.9689, 0.5249, 0.9689, 0.5249, 0.9689, 0.4936, 0.9689, 0.4996, 0.9979, 0.5308, 0.9979, 0.4996, 0.9979, 0.4936, 0.9689, 0.4626, 0.9689, 0.4683, 0.9979, 0.4626, 0.9689, 0.4318, 0.9689, 0.4371, 0.9979, 0.4683, 0.9979, 0.4059, 0.9979, 0.4371, 0.9979, 0.4318, 0.9689, 0.4013, 0.9689, 0.3709, 0.9689, 0.3747, 0.9979, 0.4059, 0.9979, 0.4013, 0.9689, 0.3747, 0.9979, 0.3709, 0.9689, 0.3407, 0.9689, 0.3435, 0.9979, 0.3435, 0.9979, 0.3407, 0.9689, 0.3106, 0.9689, 0.3124, 0.9979, 0.3124, 0.9979, 0.3106, 0.9689, 0.2806, 0.9689, 0.2812, 0.9979, 0.2812, 0.9979, 0.2806, 0.9689, 0.25, 0.9689, 0.25, 0.9979, 0.2194, 0.9689, 0.2188, 0.9979, 0.25, 0.9979, 0.25, 0.9689, 0.2188, 0.9979, 0.2194, 0.9689, 0.1894, 0.9689, 0.1876, 0.9979, 0.1876, 0.9979, 0.1894, 0.9689, 0.1593, 0.9689, 0.1565, 0.9979, 0.1565, 0.9979, 0.1593, 0.9689, 0.1291, 0.9689, 0.1253, 0.9979, 0.1253, 0.9979, 0.1291, 0.9689, 0.0987, 0.9689, 0.09408, 0.9979, 0.06815, 0.9689, 0.06288, 0.9979, 0.09408, 0.9979, 0.0987, 0.9689, 0.03738, 0.9689, 0.03166, 0.9979, 0.06288, 0.9979, 0.06815, 0.9689, 0.03166, 0.9979, 0.03738, 0.9689, 0.00638, 0.9689, 0.0004253, 0.9979, 0.03125, 0.5353, 0.03125, 0.5062, 0.0, 0.5062, 0.0, 0.5353, 0.0625, 0.5353, 0.0625, 0.5062, 0.03125, 0.5062, 0.03125, 0.5353, 0.0625, 0.5062, 0.0625, 0.5353, 0.09375, 0.5353, 0.09375, 0.5062, 0.09375, 0.5353, 0.125, 0.5353, 0.125, 0.5062, 0.09375, 0.5062, 0.1562, 0.5353, 0.1562, 0.5062, 0.125, 0.5062, 0.125, 0.5353, 0.1875, 0.5353, 0.1875, 0.5062, 0.1562, 0.5062, 0.1562, 0.5353, 0.2188, 0.5353, 0.2188, 0.5062, 0.1875, 0.5062, 0.1875, 0.5353, 0.25, 0.5353, 0.25, 0.5062, 0.2188, 0.5062, 0.2188, 0.5353, 0.2812, 0.5353, 0.2812, 0.5062, 0.25, 0.5062, 0.25, 0.5353, 0.3125, 0.5353, 0.3125, 0.5062, 0.2812, 0.5062, 0.2812, 0.5353, 0.3438, 0.5353, 0.3438, 0.5062, 0.3125, 0.5062, 0.3125, 0.5353, 0.375, 0.5353, 0.375, 0.5062, 0.3438, 0.5062, 0.3438, 0.5353, 0.4062, 0.5353, 0.4062, 0.5062, 0.375, 0.5062, 0.375, 0.5353, 0.4375, 0.5353, 0.4375, 0.5062, 0.4062, 0.5062, 0.4062, 0.5353, 0.4375, 0.5062, 0.4375, 0.5353, 0.4688, 0.5353, 0.4688, 0.5062, 0.5, 0.5353, 0.5, 0.5062, 0.4688, 0.5062, 0.4688, 0.5353, 0.5312, 0.5353, 0.5312, 0.5062, 0.5, 0.5062, 0.5, 0.5353, 0.5625, 0.5353, 0.5625, 0.5062, 0.5312, 0.5062, 0.5312, 0.5353, 0.5625, 0.5062, 0.5625, 0.5353, 0.5938, 0.5353, 0.5938, 0.5062, 0.625, 0.5353, 0.625, 0.5062, 0.5938, 0.5062, 0.5938, 0.5353, 0.6562, 0.5353, 0.6562, 0.5062, 0.625, 0.5062, 0.625, 0.5353, 0.6875, 0.5353, 0.6875, 0.5062, 0.6562, 0.5062, 0.6562, 0.5353, 0.7188, 0.5353, 0.7188, 0.5062, 0.6875, 0.5062, 0.6875, 0.5353, 0.75, 0.5353, 0.75, 0.5062, 0.7188, 0.5062, 0.7188, 0.5353, 0.7812, 0.5353, 0.7812, 0.5062, 0.75, 0.5062, 0.75, 0.5353, 0.8125, 0.5353, 0.8125, 0.5062, 0.7812, 0.5062, 0.7812, 0.5353, 0.8438, 0.5353, 0.8438, 0.5062, 0.8125, 0.5062, 0.8125, 0.5353, 0.8438, 0.5353, 0.875, 0.5353, 0.875, 0.5062, 0.8438, 0.5062, 0.875, 0.5062, 0.875, 0.5353, 0.9062, 0.5353, 0.9062, 0.5062, 0.9062, 0.5062, 0.9062, 0.5353, 0.9375, 0.5353, 0.9375, 0.5062, 0.9375, 0.5062, 0.9375, 0.5353, 0.9688, 0.5353, 0.9688, 0.5062, 0.9688, 0.5062, 0.9688, 0.5353, 1.0, 0.5353, 1.0, 0.5062, 1.016, 0.921, 1.0, 1.0, 0.9688, 1.0, 0.985, 0.921, 0.985, 0.921, 0.9688, 1.0, 0.9375, 1.0, 0.9531, 0.9209, 0.9531, 0.9209, 0.9375, 1.0, 0.9062, 1.0, 0.9206, 0.9209, 0.9206, 0.9209, 0.9062, 1.0, 0.875, 1.0, 0.8876, 0.9209, 0.8876, 0.9209, 0.875, 1.0, 0.8438, 1.0, 0.8541, 0.9209, 0.8541, 0.9209, 0.8438, 1.0, 0.8125, 1.0, 0.8202, 0.9209, 0.8202, 0.9209, 0.8125, 1.0, 0.7812, 1.0, 0.786, 0.9209, 0.786, 0.9209, 0.7812, 1.0, 0.75, 1.0, 0.75, 0.9209, 0.75, 0.9209, 0.75, 1.0, 0.7188, 1.0, 0.714, 0.9209, 0.714, 0.9209, 0.7188, 1.0, 0.6875, 1.0, 0.6798, 0.9209, 0.6798, 0.9209, 0.6875, 1.0, 0.6562, 1.0, 0.6459, 0.9209, 0.6459, 0.9209, 0.6562, 1.0, 0.625, 1.0, 0.6124, 0.9209, 0.6124, 0.9209, 0.625, 1.0, 0.5938, 1.0, 0.5794, 0.9209, 0.5794, 0.9209, 0.5938, 1.0, 0.5625, 1.0, 0.5469, 0.9209, 0.5469, 0.9209, 0.5625, 1.0, 0.5312, 1.0, 0.515, 0.921, 0.515, 0.921, 0.5312, 1.0, 0.5, 1.0, 0.4838, 0.921, 0.4838, 0.921, 0.5, 1.0, 0.4688, 1.0, 0.4532, 0.9209, 0.4532, 0.9209, 0.4688, 1.0, 0.4375, 1.0, 0.4231, 0.9209, 0.4231, 0.9209, 0.4375, 1.0, 0.4062, 1.0, 0.3937, 0.9209, 0.3937, 0.9209, 0.4062, 1.0, 0.375, 1.0, 0.3647, 0.9209, 0.3647, 0.9209, 0.375, 1.0, 0.3438, 1.0, 0.3361, 0.9209, 0.3361, 0.9209, 0.3438, 1.0, 0.3125, 1.0, 0.3078, 0.9209, 0.3078, 0.9209, 0.3125, 1.0, 0.2812, 1.0, 0.2797, 0.9209, 0.2797, 0.9209, 0.2812, 1.0, 0.25, 1.0, 0.25, 0.9209, 0.25, 0.9209, 0.25, 1.0, 0.2188, 1.0, 0.2203, 0.9209, 0.2203, 0.9209, 0.2188, 1.0, 0.1875, 1.0, 0.1922, 0.9209, 0.1922, 0.9209, 0.1875, 1.0, 0.1562, 1.0, 0.1639, 0.9209, 0.1639, 0.9209, 0.1562, 1.0, 0.125, 1.0, 0.1353, 0.9209, 0.1353, 0.9209, 0.125, 1.0, 0.09375, 1.0, 0.1063, 0.9209, 0.1063, 0.9209, 0.09375, 1.0, 0.0625, 1.0, 0.07687, 0.9209, 0.2968, 0.4854, 0.25, 0.49, 0.2032, 0.4854, 0.1582, 0.4717, 0.1167, 0.4496, 0.08029, 0.4197, 0.05045, 0.3833, 0.02827, 0.3418, 0.01461, 0.2968, 0.01, 0.25, 0.01461, 0.2032, 0.02827, 0.1582, 0.05045, 0.1167, 0.08029, 0.08029, 0.1167, 0.05045, 0.1582, 0.02827, 0.2032, 0.01461, 0.25, 0.01, 0.2968, 0.01461, 0.3418, 0.02827, 0.3833, 0.05045, 0.4197, 0.08029, 0.4496, 0.1167, 0.4717, 0.1582, 0.4854, 0.2032, 0.49, 0.25, 0.4854, 0.2968, 0.4717, 0.3418, 0.4496, 0.3833, 0.4197, 0.4197, 0.3833, 0.4496, 0.3418, 0.4717, 0.07687, 0.9209, 0.0625, 1.0, 0.03125, 1.0, 0.04684, 0.9209, 0.04684, 0.9209, 0.03125, 1.0, 0.0, 1.0, 0.01622, 0.921, 0.75, 0.49, 0.7968, 0.4854, 0.8418, 0.4717, 0.8833, 0.4496, 0.9197, 0.4197, 0.9496, 0.3833, 0.9717, 0.3418, 0.9854, 0.2968, 0.99, 0.25, 0.9854, 0.2032, 0.9717, 0.1582, 0.9496, 0.1167, 0.9197, 0.08029, 0.8833, 0.05045, 0.8418, 0.02827, 0.7968, 0.01461, 0.75, 0.01, 0.7032, 0.01461, 0.6582, 0.02827, 0.6167, 0.05045, 0.5803, 0.08029, 0.5504, 0.1167, 0.5283, 0.1582, 0.5146, 0.2032, 0.51, 0.25, 0.5146, 0.2968, 0.5283, 0.3418, 0.5504, 0.3833, 0.5803, 0.4197, 0.6167, 0.4496, 0.6582, 0.4717, 0.7032, 0.4854, 0.03125, 0.5, 0.03125, 0.625, 0.0, 0.625, 0.0, 0.5, 0.0625, 0.5, 0.0625, 0.625, 0.03125, 0.625, 0.03125, 0.5, 0.09375, 0.5, 0.09375, 0.625, 0.0625, 0.625, 0.0625, 0.5, 0.125, 0.5, 0.125, 0.625, 0.09375, 0.625, 0.09375, 0.5, 0.1562, 0.5, 0.1562, 0.625, 0.125, 0.625, 0.125, 0.5, 0.1875, 0.5, 0.1875, 0.625, 0.1562, 0.625, 0.1562, 0.5, 0.2188, 0.5, 0.2188, 0.625, 0.1875, 0.625, 0.1875, 0.5, 0.25, 0.5, 0.25, 0.625, 0.2188, 0.625, 0.2188, 0.5, 0.2812, 0.5, 0.2812, 0.625, 0.25, 0.625, 0.25, 0.5, 0.3125, 0.5, 0.3125, 0.625, 0.2812, 0.625, 0.2812, 0.5, 0.3438, 0.5, 0.3438, 0.625, 0.3125, 0.625, 0.3125, 0.5, 0.375, 0.5, 0.375, 0.625, 0.3438, 0.625, 0.3438, 0.5, 0.4062, 0.5, 0.4062, 0.625, 0.375, 0.625, 0.375, 0.5, 0.4375, 0.5, 0.4375, 0.625, 0.4062, 0.625, 0.4062, 0.5, 0.4688, 0.5, 0.4688, 0.625, 0.4375, 0.625, 0.4375, 0.5, 0.5, 0.5, 0.5, 0.625, 0.4688, 0.625, 0.4688, 0.5, 0.5312, 0.5, 0.5312, 0.625, 0.5, 0.625, 0.5, 0.5, 0.5625, 0.5, 0.5625, 0.625, 0.5312, 0.625, 0.5312, 0.5, 0.5938, 0.5, 0.5938, 0.625, 0.5625, 0.625, 0.5625, 0.5, 0.625, 0.5, 0.625, 0.625, 0.5938, 0.625, 0.5938, 0.5, 0.6562, 0.5, 0.6562, 0.625, 0.625, 0.625, 0.625, 0.5, 0.6875, 0.5, 0.6875, 0.625, 0.6562, 0.625, 0.6562, 0.5, 0.7188, 0.5, 0.7188, 0.625, 0.6875, 0.625, 0.6875, 0.5, 0.75, 0.5, 0.75, 0.625, 0.7188, 0.625, 0.7188, 0.5, 0.7812, 0.5, 0.7813, 0.625, 0.75, 0.625, 0.75, 0.5, 0.8125, 0.5, 0.8125, 0.625, 0.7813, 0.625, 0.7812, 0.5, 0.8438, 0.5, 0.8438, 0.625, 0.8125, 0.625, 0.8125, 0.5, 0.875, 0.5, 0.875, 0.625, 0.8438, 0.625, 0.8438, 0.5, 0.9062, 0.5, 0.9062, 0.625, 0.875, 0.625, 0.875, 0.5, 0.9375, 0.5, 0.9375, 0.625, 0.9062, 0.625, 0.9062, 0.5, 0.9688, 0.5, 0.9688, 0.625, 0.9375, 0.625, 0.9375, 0.5, 1.0, 0.5, 1.0, 0.625, 0.9688, 0.625, 0.9688, 0.5, 0.03125, 0.7309, 0.03125, 0.8368, 0.0, 0.8368, 0.0, 0.7309, 0.0625, 0.7309, 0.0625, 0.8368, 0.03125, 0.8368, 0.03125, 0.7309, 0.09375, 0.7309, 0.09375, 0.8368, 0.0625, 0.8368, 0.0625, 0.7309, 0.125, 0.7309, 0.125, 0.8368, 0.09375, 0.8368, 0.09375, 0.7309, 0.1562, 0.7309, 0.1562, 0.8368, 0.125, 0.8368, 0.125, 0.7309, 0.1875, 0.7309, 0.1875, 0.8368, 0.1562, 0.8368, 0.1562, 0.7309, 0.2188, 0.7309, 0.2188, 0.8368, 0.1875, 0.8368, 0.1875, 0.7309, 0.25, 0.7309, 0.25, 0.8368, 0.2188, 0.8368, 0.2188, 0.7309, 0.2812, 0.7309, 0.2812, 0.8368, 0.25, 0.8368, 0.25, 0.7309, 0.3125, 0.7309, 0.3125, 0.8368, 0.2812, 0.8368, 0.2812, 0.7309, 0.3438, 0.7309, 0.3438, 0.8368, 0.3125, 0.8368, 0.3125, 0.7309, 0.375, 0.7309, 0.375, 0.8368, 0.3438, 0.8368, 0.3438, 0.7309, 0.4062, 0.7309, 0.4062, 0.8368, 0.375, 0.8368, 0.375, 0.7309, 0.4375, 0.7309, 0.4375, 0.8368, 0.4062, 0.8368, 0.4062, 0.7309, 0.4688, 0.7309, 0.4688, 0.8368, 0.4375, 0.8368, 0.4375, 0.7309, 0.5, 0.7309, 0.5, 0.8368, 0.4688, 0.8368, 0.4688, 0.7309, 0.5312, 0.7309, 0.5312, 0.8368, 0.5, 0.8368, 0.5, 0.7309, 0.5625, 0.7309, 0.5625, 0.8368, 0.5312, 0.8368, 0.5312, 0.7309, 0.5938, 0.7309, 0.5938, 0.8368, 0.5625, 0.8368, 0.5625, 0.7309, 0.625, 0.7309, 0.625, 0.8368, 0.5938, 0.8368, 0.5938, 0.7309, 0.6562, 0.7309, 0.6562, 0.8368, 0.625, 0.8368, 0.625, 0.7309, 0.6875, 0.7309, 0.6875, 0.8368, 0.6562, 0.8368, 0.6562, 0.7309, 0.7188, 0.7309, 0.7188, 0.8368, 0.6875, 0.8368, 0.6875, 0.7309, 0.75, 0.7309, 0.75, 0.8368, 0.7188, 0.8368, 0.7188, 0.7309, 0.7812, 0.7309, 0.7812, 0.8368, 0.75, 0.8368, 0.75, 0.7309, 0.8125, 0.7309, 0.8125, 0.8368, 0.7812, 0.8368, 0.7812, 0.7309, 0.8438, 0.7309, 0.8438, 0.8368, 0.8125, 0.8368, 0.8125, 0.7309, 0.875, 0.7309, 0.875, 0.8368, 0.8438, 0.8368, 0.8438, 0.7309, 0.9062, 0.7309, 0.9062, 0.8368, 0.875, 0.8368, 0.875, 0.7309, 0.9375, 0.7309, 0.9375, 0.8368, 0.9062, 0.8368, 0.9062, 0.7309, 0.9688, 0.7309, 0.9688, 0.8368, 0.9375, 0.8368, 0.9375, 0.7309, 1.0, 0.7309, 1.0, 0.8368, 0.9688, 0.8368, 0.9688, 0.7309, 1.0, 0.625, 1.0, 0.7309, 0.9688, 0.7309, 0.9688, 0.625, 0.9688, 0.625, 0.9688, 0.7309, 0.9375, 0.7309, 0.9375, 0.625, 0.9375, 0.625, 0.9375, 0.7309, 0.9062, 0.7309, 0.9062, 0.625, 0.9062, 0.625, 0.9062, 0.7309, 0.875, 0.7309, 0.875, 0.625, 0.875, 0.625, 0.875, 0.7309, 0.8438, 0.7309, 0.8438, 0.625, 0.8438, 0.625, 0.8438, 0.7309, 0.8125, 0.7309, 0.8125, 0.625, 0.8125, 0.625, 0.8125, 0.7309, 0.7812, 0.7309, 0.7813, 0.625, 0.7813, 0.625, 0.7812, 0.7309, 0.75, 0.7309, 0.75, 0.625, 0.75, 0.625, 0.75, 0.7309, 0.7188, 0.7309, 0.7188, 0.625, 0.7188, 0.625, 0.7188, 0.7309, 0.6875, 0.7309, 0.6875, 0.625, 0.6875, 0.625, 0.6875, 0.7309, 0.6562, 0.7309, 0.6562, 0.625, 0.6562, 0.625, 0.6562, 0.7309, 0.625, 0.7309, 0.625, 0.625, 0.625, 0.625, 0.625, 0.7309, 0.5938, 0.7309, 0.5938, 0.625, 0.5938, 0.625, 0.5938, 0.7309, 0.5625, 0.7309, 0.5625, 0.625, 0.5625, 0.625, 0.5625, 0.7309, 0.5312, 0.7309, 0.5312, 0.625, 0.5312, 0.625, 0.5312, 0.7309, 0.5, 0.7309, 0.5, 0.625, 0.5, 0.625, 0.5, 0.7309, 0.4688, 0.7309, 0.4688, 0.625, 0.4688, 0.625, 0.4688, 0.7309, 0.4375, 0.7309, 0.4375, 0.625, 0.4375, 0.625, 0.4375, 0.7309, 0.4062, 0.7309, 0.4062, 0.625, 0.4062, 0.625, 0.4062, 0.7309, 0.375, 0.7309, 0.375, 0.625, 0.375, 0.625, 0.375, 0.7309, 0.3438, 0.7309, 0.3438, 0.625, 0.3438, 0.625, 0.3438, 0.7309, 0.3125, 0.7309, 0.3125, 0.625, 0.3125, 0.625, 0.3125, 0.7309, 0.2812, 0.7309, 0.2812, 0.625, 0.2812, 0.625, 0.2812, 0.7309, 0.25, 0.7309, 0.25, 0.625, 0.25, 0.625, 0.25, 0.7309, 0.2188, 0.7309, 0.2188, 0.625, 0.2188, 0.625, 0.2188, 0.7309, 0.1875, 0.7309, 0.1875, 0.625, 0.1875, 0.625, 0.1875, 0.7309, 0.1562, 0.7309, 0.1562, 0.625, 0.1562, 0.625, 0.1562, 0.7309, 0.125, 0.7309, 0.125, 0.625, 0.125, 0.625, 0.125, 0.7309, 0.09375, 0.7309, 0.09375, 0.625, 0.09375, 0.625, 0.09375, 0.7309, 0.0625, 0.7309, 0.0625, 0.625, 0.0625, 0.625, 0.0625, 0.7309, 0.03125, 0.7309, 0.03125, 0.625, 0.03125, 0.625, 0.03125, 0.7309, 0.0, 0.7309, 0.0, 0.625, 0.03125, 0.8368, 0.04684, 0.9209, 0.01622, 0.921, 0.0, 0.8368, 0.0625, 0.8368, 0.07687, 0.9209, 0.04684, 0.9209, 0.03125, 0.8368, 0.09375, 0.8368, 0.1063, 0.9209, 0.07687, 0.9209, 0.0625, 0.8368, 0.125, 0.8368, 0.1353, 0.9209, 0.1063, 0.9209, 0.09375, 0.8368, 0.1562, 0.8368, 0.1639, 0.9209, 0.1353, 0.9209, 0.125, 0.8368, 0.1875, 0.8368, 0.1922, 0.9209, 0.1639, 0.9209, 0.1562, 0.8368, 0.2188, 0.8368, 0.2203, 0.9209, 0.1922, 0.9209, 0.1875, 0.8368, 0.25, 0.8368, 0.25, 0.9209, 0.2203, 0.9209, 0.2188, 0.8368, 0.2812, 0.8368, 0.2797, 0.9209, 0.25, 0.9209, 0.25, 0.8368, 0.3125, 0.8368, 0.3078, 0.9209, 0.2797, 0.9209, 0.2812, 0.8368, 0.3438, 0.8368, 0.3361, 0.9209, 0.3078, 0.9209, 0.3125, 0.8368, 0.375, 0.8368, 0.3647, 0.9209, 0.3361, 0.9209, 0.3438, 0.8368, 0.4062, 0.8368, 0.3937, 0.9209, 0.3647, 0.9209, 0.375, 0.8368, 0.4375, 0.8368, 0.4231, 0.9209, 0.3937, 0.9209, 0.4062, 0.8368, 0.4688, 0.8368, 0.4532, 0.9209, 0.4231, 0.9209, 0.4375, 0.8368, 0.5, 0.8368, 0.4838, 0.921, 0.4532, 0.9209, 0.4688, 0.8368, 0.5312, 0.8368, 0.515, 0.921, 0.4838, 0.921, 0.5, 0.8368, 0.5625, 0.8368, 0.5469, 0.9209, 0.515, 0.921, 0.5312, 0.8368, 0.5938, 0.8368, 0.5794, 0.9209, 0.5469, 0.9209, 0.5625, 0.8368, 0.625, 0.8368, 0.6124, 0.9209, 0.5794, 0.9209, 0.5938, 0.8368, 0.6562, 0.8368, 0.6459, 0.9209, 0.6124, 0.9209, 0.625, 0.8368, 0.6875, 0.8368, 0.6798, 0.9209, 0.6459, 0.9209, 0.6562, 0.8368, 0.7188, 0.8368, 0.714, 0.9209, 0.6798, 0.9209, 0.6875, 0.8368, 0.75, 0.8368, 0.75, 0.9209, 0.714, 0.9209, 0.7188, 0.8368, 0.7812, 0.8368, 0.786, 0.9209, 0.75, 0.9209, 0.75, 0.8368, 0.8125, 0.8368, 0.8202, 0.9209, 0.786, 0.9209, 0.7812, 0.8368, 0.8438, 0.8368, 0.8541, 0.9209, 0.8202, 0.9209, 0.8125, 0.8368, 0.875, 0.8368, 0.8876, 0.9209, 0.8541, 0.9209, 0.8438, 0.8368, 0.9062, 0.8368, 0.9206, 0.9209, 0.8876, 0.9209, 0.875, 0.8368, 0.9375, 0.8368, 0.9531, 0.9209, 0.9206, 0.9209, 0.9062, 0.8368, 0.9688, 0.8368, 0.985, 0.921, 0.9531, 0.9209, 0.9375, 0.8368, 1.0, 0.8368, 1.016, 0.921, 0.985, 0.921, 0.9688, 0.8368])
me_cylinder_001.use_remesh_fix_poles = True
me_cylinder_001.use_remesh_preserve_attributes = False
me_cylinder_001.update()

# ---- objects
ob_cylinder_001 = bpy.data.objects.new('Cylinder.001', me_cylinder_001)

# ---- transforms, parenting, visibility, modifiers, constraints
ob_cylinder_001.location = (0.0, 0.0, 0.0)
ob_cylinder_001.rotation_euler = (-1.344e-07, 1.571, 0.0)

# ---- collection membership
col_collection.objects.link(ob_cylinder_001)

# ---- scene / render settings (as saved in the file)
scene.frame_start = 1; scene.frame_end = 250; scene.frame_set(1)
scene.render.engine = 'BLENDER_EEVEE_NEXT'
scene.cycles.use_denoising = False
scene.cycles.samples = 128
scene.cycles.sampling_pattern = 'TABULATED_SOBOL'
scene.cycles.use_adaptive_sampling = False
scene.cycles.use_light_tree = False
scene.view_settings.view_transform = 'Filmic'
bpy.context.view_layer.update()

# ---- added for rendering (the .blend has no active camera and no usable light): camera, sun
cam_auto = bpy.data.cameras.new('AutoCamera')
cam_auto.lens = 50.0
cam_auto.sensor_width = 36.0
cam_auto.clip_end = 1000.0
ob_auto_camera = bpy.data.objects.new('AutoCamera', cam_auto)
scene.collection.objects.link(ob_auto_camera)
ob_auto_camera.location = (-1.9494, -24.0607, 16.0565)
ob_auto_camera.rotation_euler = (1.09748, -7.21219e-08, 0.694738)
scene.camera = ob_auto_camera
light_auto_sun = bpy.data.lights.new('AutoSun', 'SUN')
light_auto_sun.energy = 3.0
light_auto_sun.angle = 0.0523599
ob_auto_sun = bpy.data.objects.new('AutoSun', light_auto_sun)
scene.collection.objects.link(ob_auto_sun)
ob_auto_sun.rotation_euler = (0.872665, 0.174533, 0.523599)
bpy.context.view_layer.update()
